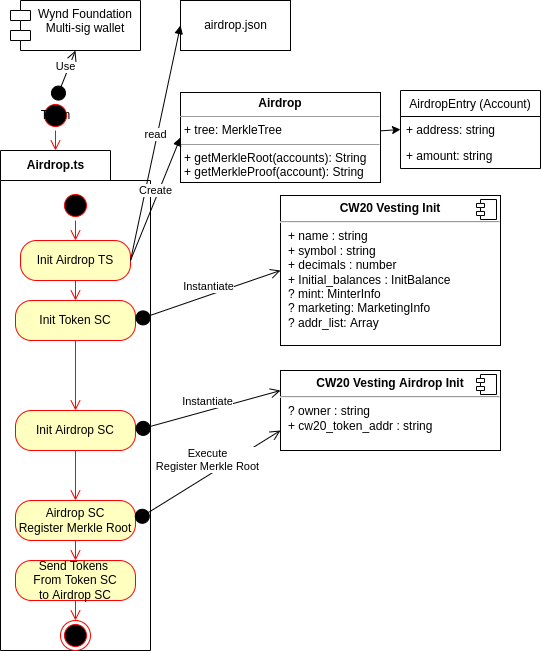

The diagram above was exported from draw.io. Its source (the exported page's mxGraphModel, read from the mxfile embedded in the PNG):
<mxGraphModel dx="820" dy="473" grid="1" gridSize="10" guides="1" tooltips="1" connect="1" arrows="1" fold="1" page="1" pageScale="1" pageWidth="850" pageHeight="1100" math="0" shadow="0">
  <root>
    <mxCell id="0" />
    <mxCell id="1" parent="0" />
    <mxCell id="2" value="Team" style="ellipse;html=1;shape=startState;fillColor=#000000;strokeColor=#ff0000;" vertex="1" parent="1">
      <mxGeometry x="50" y="110" width="30" height="30" as="geometry" />
    </mxCell>
    <mxCell id="3" value="" style="edgeStyle=orthogonalEdgeStyle;html=1;verticalAlign=bottom;endArrow=open;endSize=8;strokeColor=#ff0000;entryX=0;entryY=0;entryDx=55;entryDy=0;entryPerimeter=0;" edge="1" source="2" parent="1" target="12">
      <mxGeometry relative="1" as="geometry">
        <mxPoint x="65" y="120" as="targetPoint" />
      </mxGeometry>
    </mxCell>
    <mxCell id="5" value="AirdropEntry (Account)" style="swimlane;fontStyle=0;childLayout=stackLayout;horizontal=1;startSize=26;fillColor=none;horizontalStack=0;resizeParent=1;resizeParentMax=0;resizeLast=0;collapsible=1;marginBottom=0;" vertex="1" parent="1">
      <mxGeometry x="410" y="100" width="140" height="78" as="geometry" />
    </mxCell>
    <mxCell id="6" value="+ address: string" style="text;strokeColor=none;fillColor=none;align=left;verticalAlign=top;spacingLeft=4;spacingRight=4;overflow=hidden;rotatable=0;points=[[0,0.5],[1,0.5]];portConstraint=eastwest;" vertex="1" parent="5">
      <mxGeometry y="26" width="140" height="26" as="geometry" />
    </mxCell>
    <mxCell id="7" value="+ amount: string" style="text;strokeColor=none;fillColor=none;align=left;verticalAlign=top;spacingLeft=4;spacingRight=4;overflow=hidden;rotatable=0;points=[[0,0.5],[1,0.5]];portConstraint=eastwest;" vertex="1" parent="5">
      <mxGeometry y="52" width="140" height="26" as="geometry" />
    </mxCell>
    <mxCell id="9" value="airdrop.json" style="html=1;" vertex="1" parent="1">
      <mxGeometry x="190" y="10" width="110" height="50" as="geometry" />
    </mxCell>
    <mxCell id="12" value="Airdrop.ts" style="shape=folder;fontStyle=1;tabWidth=110;tabHeight=30;tabPosition=left;html=1;boundedLbl=1;labelInHeader=1;container=1;collapsible=0;recursiveResize=0;" vertex="1" parent="1">
      <mxGeometry x="10" y="160" width="150" height="500" as="geometry" />
    </mxCell>
    <mxCell id="22" value="Init Airdrop TS" style="rounded=1;whiteSpace=wrap;html=1;arcSize=40;fontColor=#000000;fillColor=#ffffc0;strokeColor=#ff0000;" vertex="1" parent="12">
      <mxGeometry x="20" y="90" width="110" height="40" as="geometry" />
    </mxCell>
    <mxCell id="23" value="" style="edgeStyle=orthogonalEdgeStyle;html=1;verticalAlign=bottom;endArrow=open;endSize=8;strokeColor=#ff0000;" edge="1" source="22" parent="12" target="26">
      <mxGeometry relative="1" as="geometry">
        <mxPoint x="75" y="150" as="targetPoint" />
      </mxGeometry>
    </mxCell>
    <mxCell id="24" value="" style="ellipse;html=1;shape=startState;fillColor=#000000;strokeColor=#ff0000;" vertex="1" parent="12">
      <mxGeometry x="60" y="40" width="30" height="30" as="geometry" />
    </mxCell>
    <mxCell id="25" value="" style="edgeStyle=orthogonalEdgeStyle;html=1;verticalAlign=bottom;endArrow=open;endSize=8;strokeColor=#ff0000;" edge="1" source="24" parent="12" target="22">
      <mxGeometry relative="1" as="geometry">
        <mxPoint x="75" y="80" as="targetPoint" />
      </mxGeometry>
    </mxCell>
    <mxCell id="26" value="Init Token SC" style="rounded=1;whiteSpace=wrap;html=1;arcSize=40;fontColor=#000000;fillColor=#ffffc0;strokeColor=#ff0000;" vertex="1" parent="12">
      <mxGeometry x="15" y="150" width="120" height="40" as="geometry" />
    </mxCell>
    <mxCell id="27" value="" style="edgeStyle=orthogonalEdgeStyle;html=1;verticalAlign=bottom;endArrow=open;endSize=8;strokeColor=#ff0000;" edge="1" source="26" parent="12" target="36">
      <mxGeometry relative="1" as="geometry">
        <mxPoint x="75" y="260" as="targetPoint" />
      </mxGeometry>
    </mxCell>
    <mxCell id="36" value="Init Airdrop SC" style="rounded=1;whiteSpace=wrap;html=1;arcSize=40;fontColor=#000000;fillColor=#ffffc0;strokeColor=#ff0000;" vertex="1" parent="12">
      <mxGeometry x="15" y="260" width="120" height="40" as="geometry" />
    </mxCell>
    <mxCell id="38" value="Airdrop SC&lt;br&gt;Register Merkle Root" style="rounded=1;whiteSpace=wrap;html=1;arcSize=40;fontColor=#000000;fillColor=#ffffc0;strokeColor=#ff0000;" vertex="1" parent="12">
      <mxGeometry x="15" y="350" width="120" height="40" as="geometry" />
    </mxCell>
    <mxCell id="37" value="" style="edgeStyle=orthogonalEdgeStyle;html=1;verticalAlign=bottom;endArrow=open;endSize=8;strokeColor=#ff0000;entryX=0.5;entryY=0;entryDx=0;entryDy=0;" edge="1" source="36" parent="12" target="38">
      <mxGeometry relative="1" as="geometry">
        <mxPoint x="80" y="390" as="targetPoint" />
      </mxGeometry>
    </mxCell>
    <mxCell id="47" value="Send Tokens &lt;br&gt;From Token SC&lt;br&gt;to&amp;nbsp;Airdrop SC" style="rounded=1;whiteSpace=wrap;html=1;arcSize=40;fontColor=#000000;fillColor=#ffffc0;strokeColor=#ff0000;align=center;labelPosition=center;verticalLabelPosition=middle;verticalAlign=middle;" vertex="1" parent="12">
      <mxGeometry x="15" y="410" width="120" height="40" as="geometry" />
    </mxCell>
    <mxCell id="46" value="" style="edgeStyle=orthogonalEdgeStyle;html=1;verticalAlign=bottom;endArrow=open;endSize=8;strokeColor=#ff0000;exitX=0.5;exitY=1;exitDx=0;exitDy=0;entryX=0.5;entryY=0;entryDx=0;entryDy=0;" edge="1" source="38" parent="12" target="47">
      <mxGeometry relative="1" as="geometry">
        <mxPoint x="200" y="410" as="targetPoint" />
        <mxPoint x="320" y="430" as="sourcePoint" />
      </mxGeometry>
    </mxCell>
    <mxCell id="49" value="" style="ellipse;html=1;shape=endState;fillColor=#000000;strokeColor=#ff0000;" vertex="1" parent="12">
      <mxGeometry x="60" y="470" width="30" height="30" as="geometry" />
    </mxCell>
    <mxCell id="48" value="" style="edgeStyle=orthogonalEdgeStyle;html=1;verticalAlign=bottom;endArrow=open;endSize=8;strokeColor=#ff0000;entryX=0.5;entryY=0;entryDx=0;entryDy=0;" edge="1" source="47" parent="12" target="49">
      <mxGeometry relative="1" as="geometry">
        <mxPoint x="330" y="520" as="targetPoint" />
      </mxGeometry>
    </mxCell>
    <mxCell id="21" style="edgeStyle=none;html=1;entryX=0;entryY=0.5;entryDx=0;entryDy=0;" edge="1" parent="1" source="16" target="6">
      <mxGeometry relative="1" as="geometry" />
    </mxCell>
    <mxCell id="16" value="&lt;p style=&quot;margin: 0px ; margin-top: 4px ; text-align: center&quot;&gt;&lt;b&gt;Airdrop&lt;/b&gt;&lt;/p&gt;&lt;hr size=&quot;1&quot;&gt;&lt;p style=&quot;margin: 0px ; margin-left: 4px&quot;&gt;+ tree: MerkleTree&lt;/p&gt;&lt;hr size=&quot;1&quot;&gt;&lt;p style=&quot;margin: 0px ; margin-left: 4px&quot;&gt;+ getMerkleRoot(accounts): String&lt;/p&gt;&lt;p style=&quot;margin: 0px ; margin-left: 4px&quot;&gt;+ getMerkleProof(account): String&lt;br&gt;&lt;/p&gt;" style="verticalAlign=top;align=left;overflow=fill;fontSize=12;fontFamily=Helvetica;html=1;" vertex="1" parent="1">
      <mxGeometry x="190" y="102" width="200" height="90" as="geometry" />
    </mxCell>
    <mxCell id="18" value="read" style="html=1;verticalAlign=bottom;endArrow=block;exitX=1;exitY=0.5;exitDx=0;exitDy=0;entryX=0;entryY=0.5;entryDx=0;entryDy=0;" edge="1" parent="1" source="22" target="9">
      <mxGeometry width="80" relative="1" as="geometry">
        <mxPoint x="140" y="175" as="sourcePoint" />
        <mxPoint x="250" y="170" as="targetPoint" />
      </mxGeometry>
    </mxCell>
    <mxCell id="19" value="Create" style="html=1;verticalAlign=bottom;endArrow=block;exitX=1;exitY=0.5;exitDx=0;exitDy=0;entryX=0;entryY=0.5;entryDx=0;entryDy=0;" edge="1" parent="1" source="22" target="16">
      <mxGeometry width="80" relative="1" as="geometry">
        <mxPoint x="140" y="175" as="sourcePoint" />
        <mxPoint x="210" y="135" as="targetPoint" />
      </mxGeometry>
    </mxCell>
    <mxCell id="29" value="Instantiate" style="html=1;verticalAlign=bottom;startArrow=circle;startFill=1;endArrow=open;startSize=6;endSize=8;exitX=1;exitY=0.5;exitDx=0;exitDy=0;entryX=0;entryY=0.5;entryDx=0;entryDy=0;" edge="1" parent="1" source="26" target="30">
      <mxGeometry width="80" relative="1" as="geometry">
        <mxPoint x="220" y="310" as="sourcePoint" />
        <mxPoint x="190" y="250" as="targetPoint" />
      </mxGeometry>
    </mxCell>
    <mxCell id="30" value="&lt;p style=&quot;margin: 0px ; margin-top: 6px ; text-align: center&quot;&gt;&lt;b&gt;CW20 Vesting Init&lt;/b&gt;&lt;/p&gt;&lt;hr&gt;&lt;p style=&quot;margin: 0px ; margin-left: 8px&quot;&gt;+ name : string&lt;br&gt;&lt;/p&gt;&lt;p style=&quot;margin: 0px ; margin-left: 8px&quot;&gt;+ symbol : string&lt;br&gt;&lt;/p&gt;&lt;p style=&quot;margin: 0px ; margin-left: 8px&quot;&gt;+ decimals : number&lt;br&gt;&lt;/p&gt;&lt;p style=&quot;margin: 0px ; margin-left: 8px&quot;&gt;+ Initial_balances : InitBalance&lt;br&gt;? mint: MinterInfo&lt;/p&gt;&lt;p style=&quot;margin: 0px ; margin-left: 8px&quot;&gt;? marketing: MarketingInfo&lt;br&gt;&lt;/p&gt;&lt;p style=&quot;margin: 0px ; margin-left: 8px&quot;&gt;? addr_list: Array&lt;br&gt;&lt;/p&gt;" style="align=left;overflow=fill;html=1;dropTarget=0;" vertex="1" parent="1">
      <mxGeometry x="290" y="205" width="220" height="150" as="geometry" />
    </mxCell>
    <mxCell id="31" value="" style="shape=component;jettyWidth=8;jettyHeight=4;" vertex="1" parent="30">
      <mxGeometry x="1" width="20" height="20" relative="1" as="geometry">
        <mxPoint x="-24" y="4" as="offset" />
      </mxGeometry>
    </mxCell>
    <mxCell id="32" value="&lt;p style=&quot;margin: 0px ; margin-top: 6px ; text-align: center&quot;&gt;&lt;b&gt;CW20 Vesting Airdrop Init&lt;/b&gt;&lt;/p&gt;&lt;hr&gt;&lt;p style=&quot;margin: 0px ; margin-left: 8px&quot;&gt;? owner : string&lt;br&gt;&lt;/p&gt;&lt;p style=&quot;margin: 0px ; margin-left: 8px&quot;&gt;+ cw20_token_addr : string&lt;/p&gt;" style="align=left;overflow=fill;html=1;dropTarget=0;" vertex="1" parent="1">
      <mxGeometry x="290" y="380" width="220" height="80" as="geometry" />
    </mxCell>
    <mxCell id="33" value="" style="shape=component;jettyWidth=8;jettyHeight=4;" vertex="1" parent="32">
      <mxGeometry x="1" width="20" height="20" relative="1" as="geometry">
        <mxPoint x="-24" y="4" as="offset" />
      </mxGeometry>
    </mxCell>
    <mxCell id="34" value="Instantiate" style="html=1;verticalAlign=bottom;startArrow=circle;startFill=1;endArrow=open;startSize=6;endSize=8;exitX=1;exitY=0.5;exitDx=0;exitDy=0;entryX=0;entryY=0.25;entryDx=0;entryDy=0;" edge="1" parent="1" source="36" target="32">
      <mxGeometry width="80" relative="1" as="geometry">
        <mxPoint x="155" y="300" as="sourcePoint" />
        <mxPoint x="230" y="275" as="targetPoint" />
      </mxGeometry>
    </mxCell>
    <mxCell id="39" value="Execute&lt;br&gt;Register Merkle Root" style="html=1;verticalAlign=bottom;startArrow=circle;startFill=1;endArrow=open;startSize=6;endSize=8;exitX=1;exitY=0.5;exitDx=0;exitDy=0;entryX=0;entryY=0.75;entryDx=0;entryDy=0;" edge="1" parent="1" source="38" target="32">
      <mxGeometry width="80" relative="1" as="geometry">
        <mxPoint x="155" y="400" as="sourcePoint" />
        <mxPoint x="220" y="390" as="targetPoint" />
      </mxGeometry>
    </mxCell>
    <mxCell id="43" value="Wynd Foundation&#10;Multi-sig wallet" style="shape=module;align=left;spacingLeft=20;align=center;verticalAlign=top;" vertex="1" parent="1">
      <mxGeometry x="20" y="10" width="130" height="50" as="geometry" />
    </mxCell>
    <mxCell id="44" value="Use" style="html=1;verticalAlign=bottom;startArrow=circle;startFill=1;endArrow=open;startSize=6;endSize=8;exitX=0.5;exitY=0;exitDx=0;exitDy=0;entryX=0.5;entryY=1;entryDx=0;entryDy=0;" edge="1" parent="1" source="2" target="43">
      <mxGeometry width="80" relative="1" as="geometry">
        <mxPoint x="155" y="330" as="sourcePoint" />
        <mxPoint x="300" y="330" as="targetPoint" />
      </mxGeometry>
    </mxCell>
  </root>
</mxGraphModel>